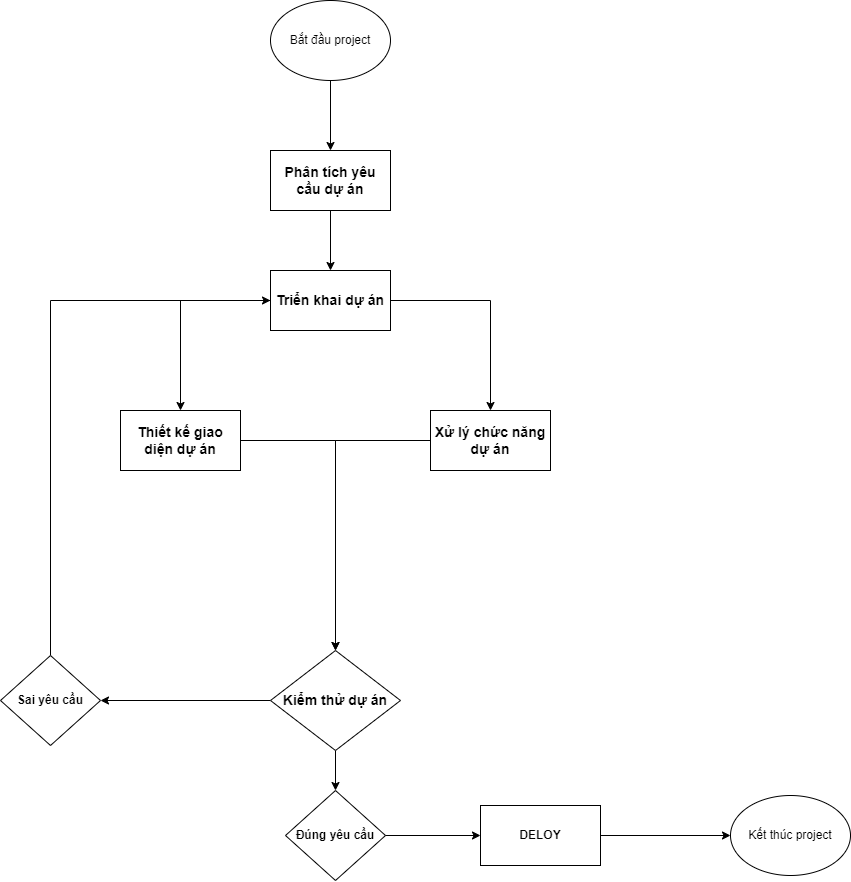

The diagram above was exported from draw.io. Its source (the exported page's mxGraphModel, read from the mxfile embedded in the PNG):
<mxGraphModel dx="1195" dy="657" grid="1" gridSize="10" guides="1" tooltips="1" connect="1" arrows="1" fold="1" page="1" pageScale="1" pageWidth="1100" pageHeight="850" background="none" math="0" shadow="0">
  <root>
    <mxCell id="0" />
    <mxCell id="1" parent="0" />
    <mxCell id="Pceq7SvRBik8ZSU02ls3-4" style="edgeStyle=orthogonalEdgeStyle;rounded=0;orthogonalLoop=1;jettySize=auto;html=1;fontStyle=1;fontSize=14;" edge="1" parent="1" source="Pceq7SvRBik8ZSU02ls3-1" target="Pceq7SvRBik8ZSU02ls3-2">
      <mxGeometry relative="1" as="geometry" />
    </mxCell>
    <mxCell id="Pceq7SvRBik8ZSU02ls3-1" value="Bắt đầu project&lt;br&gt;" style="ellipse;whiteSpace=wrap;html=1;" vertex="1" parent="1">
      <mxGeometry x="480" y="110" width="120" height="80" as="geometry" />
    </mxCell>
    <mxCell id="Pceq7SvRBik8ZSU02ls3-6" style="edgeStyle=orthogonalEdgeStyle;rounded=0;orthogonalLoop=1;jettySize=auto;html=1;entryX=0.5;entryY=0;entryDx=0;entryDy=0;fontStyle=1;fontSize=14;" edge="1" parent="1" source="Pceq7SvRBik8ZSU02ls3-2" target="Pceq7SvRBik8ZSU02ls3-5">
      <mxGeometry relative="1" as="geometry" />
    </mxCell>
    <mxCell id="Pceq7SvRBik8ZSU02ls3-2" value="Phân tích yêu cầu dự án" style="rounded=0;whiteSpace=wrap;html=1;fontStyle=1;fontSize=14;" vertex="1" parent="1">
      <mxGeometry x="480" y="260" width="120" height="60" as="geometry" />
    </mxCell>
    <mxCell id="Pceq7SvRBik8ZSU02ls3-8" style="edgeStyle=orthogonalEdgeStyle;rounded=0;orthogonalLoop=1;jettySize=auto;html=1;fontStyle=1;fontSize=14;" edge="1" parent="1" source="Pceq7SvRBik8ZSU02ls3-5" target="Pceq7SvRBik8ZSU02ls3-7">
      <mxGeometry relative="1" as="geometry" />
    </mxCell>
    <mxCell id="Pceq7SvRBik8ZSU02ls3-10" style="edgeStyle=orthogonalEdgeStyle;rounded=0;orthogonalLoop=1;jettySize=auto;html=1;fontStyle=1;fontSize=14;" edge="1" parent="1" source="Pceq7SvRBik8ZSU02ls3-5" target="Pceq7SvRBik8ZSU02ls3-9">
      <mxGeometry relative="1" as="geometry" />
    </mxCell>
    <mxCell id="Pceq7SvRBik8ZSU02ls3-5" value="Triển khai dự án" style="rounded=0;whiteSpace=wrap;html=1;fontStyle=1;fontSize=14;" vertex="1" parent="1">
      <mxGeometry x="480" y="380" width="120" height="60" as="geometry" />
    </mxCell>
    <mxCell id="Pceq7SvRBik8ZSU02ls3-39" style="edgeStyle=orthogonalEdgeStyle;rounded=0;orthogonalLoop=1;jettySize=auto;html=1;" edge="1" parent="1" source="Pceq7SvRBik8ZSU02ls3-7" target="Pceq7SvRBik8ZSU02ls3-26">
      <mxGeometry relative="1" as="geometry" />
    </mxCell>
    <mxCell id="Pceq7SvRBik8ZSU02ls3-7" value="Thiết kế giao diện dự án" style="rounded=0;whiteSpace=wrap;html=1;fontStyle=1;fontSize=14;" vertex="1" parent="1">
      <mxGeometry x="330" y="520" width="120" height="60" as="geometry" />
    </mxCell>
    <mxCell id="Pceq7SvRBik8ZSU02ls3-38" style="edgeStyle=orthogonalEdgeStyle;rounded=0;orthogonalLoop=1;jettySize=auto;html=1;" edge="1" parent="1" source="Pceq7SvRBik8ZSU02ls3-9" target="Pceq7SvRBik8ZSU02ls3-26">
      <mxGeometry relative="1" as="geometry" />
    </mxCell>
    <mxCell id="Pceq7SvRBik8ZSU02ls3-9" value="Xử lý chức năng dự án" style="rounded=0;whiteSpace=wrap;html=1;fontStyle=1;fontSize=14;" vertex="1" parent="1">
      <mxGeometry x="640" y="520" width="120" height="60" as="geometry" />
    </mxCell>
    <mxCell id="Pceq7SvRBik8ZSU02ls3-21" style="edgeStyle=orthogonalEdgeStyle;rounded=0;orthogonalLoop=1;jettySize=auto;html=1;fontStyle=1;fontSize=14;" edge="1" parent="1" target="Pceq7SvRBik8ZSU02ls3-20">
      <mxGeometry relative="1" as="geometry">
        <mxPoint x="810" y="945" as="sourcePoint" />
      </mxGeometry>
    </mxCell>
    <mxCell id="Pceq7SvRBik8ZSU02ls3-16" value="DELOY" style="rounded=0;whiteSpace=wrap;html=1;fontStyle=1" vertex="1" parent="1">
      <mxGeometry x="690" y="915" width="120" height="60" as="geometry" />
    </mxCell>
    <mxCell id="Pceq7SvRBik8ZSU02ls3-20" value="Kết thúc project" style="ellipse;whiteSpace=wrap;html=1;" vertex="1" parent="1">
      <mxGeometry x="940" y="905" width="120" height="80" as="geometry" />
    </mxCell>
    <mxCell id="Pceq7SvRBik8ZSU02ls3-40" style="edgeStyle=orthogonalEdgeStyle;rounded=0;orthogonalLoop=1;jettySize=auto;html=1;" edge="1" parent="1" source="Pceq7SvRBik8ZSU02ls3-26" target="Pceq7SvRBik8ZSU02ls3-30">
      <mxGeometry relative="1" as="geometry" />
    </mxCell>
    <mxCell id="Pceq7SvRBik8ZSU02ls3-42" style="edgeStyle=orthogonalEdgeStyle;rounded=0;orthogonalLoop=1;jettySize=auto;html=1;entryX=1;entryY=0.5;entryDx=0;entryDy=0;" edge="1" parent="1" source="Pceq7SvRBik8ZSU02ls3-26" target="Pceq7SvRBik8ZSU02ls3-34">
      <mxGeometry relative="1" as="geometry" />
    </mxCell>
    <mxCell id="Pceq7SvRBik8ZSU02ls3-26" value="Kiểm thử dự án" style="rhombus;whiteSpace=wrap;html=1;fontStyle=1;fontSize=14;" vertex="1" parent="1">
      <mxGeometry x="480" y="760" width="130" height="100" as="geometry" />
    </mxCell>
    <mxCell id="Pceq7SvRBik8ZSU02ls3-43" style="edgeStyle=orthogonalEdgeStyle;rounded=0;orthogonalLoop=1;jettySize=auto;html=1;entryX=0;entryY=0.5;entryDx=0;entryDy=0;" edge="1" parent="1" source="Pceq7SvRBik8ZSU02ls3-30" target="Pceq7SvRBik8ZSU02ls3-16">
      <mxGeometry relative="1" as="geometry" />
    </mxCell>
    <mxCell id="Pceq7SvRBik8ZSU02ls3-30" value="Đúng yêu cầu" style="rhombus;whiteSpace=wrap;html=1;fontStyle=1" vertex="1" parent="1">
      <mxGeometry x="495" y="900" width="100" height="90" as="geometry" />
    </mxCell>
    <mxCell id="Pceq7SvRBik8ZSU02ls3-44" style="edgeStyle=orthogonalEdgeStyle;rounded=0;orthogonalLoop=1;jettySize=auto;html=1;" edge="1" parent="1" source="Pceq7SvRBik8ZSU02ls3-34" target="Pceq7SvRBik8ZSU02ls3-5">
      <mxGeometry relative="1" as="geometry">
        <Array as="points">
          <mxPoint x="260" y="410" />
        </Array>
      </mxGeometry>
    </mxCell>
    <mxCell id="Pceq7SvRBik8ZSU02ls3-34" value="Sai yêu cầu" style="rhombus;whiteSpace=wrap;html=1;fontStyle=1" vertex="1" parent="1">
      <mxGeometry x="210" y="765" width="100" height="90" as="geometry" />
    </mxCell>
  </root>
</mxGraphModel>